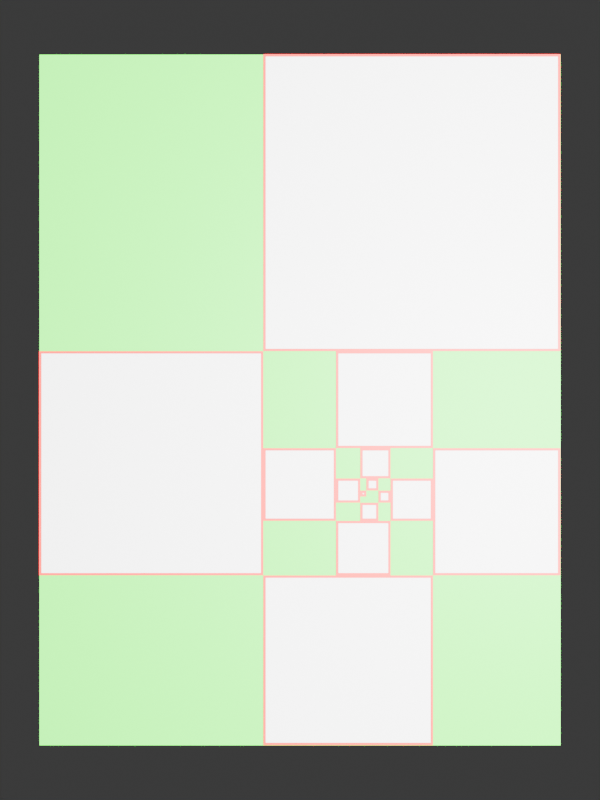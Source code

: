 # Source: radiant-rhos.blend  (saved by Blender 4.0.36; exported with 4.5.12 LTS)
import bpy
from mathutils import Matrix  # noqa: F401  (used for matrix-valued properties, if any)

bpy.ops.wm.read_factory_settings(use_empty=True)
scene = bpy.context.scene
scene.name = 'Scene'

# ---- collections
col_collection = bpy.data.collections.new('Collection'); scene.collection.children.link(col_collection)

# ---- materials (node trees are filled in below, after node groups)
mat_green = bpy.data.materials.new('green')
mat_green.use_transparent_shadow = False
mat_black = bpy.data.materials.new('black')
mat_black.use_transparent_shadow = False
mat_white = bpy.data.materials.new('white')
mat_white.use_transparent_shadow = False

# ---- material node trees
mat_green.use_nodes = True; mat_green.node_tree.nodes.clear()
_N = mat_green.node_tree.nodes; _L = mat_green.node_tree.links
n0 = _N.new('ShaderNodeBsdfPrincipled'); n0.name = 'Principled BSDF'; n0.location = (10, 300)
n0.inputs[0].default_value = (0.0, 1.0, 0.0, 1.0)
n0.inputs[3].default_value = 1.45
n1 = _N.new('ShaderNodeOutputMaterial'); n1.name = 'Material Output'; n1.location = (300, 300)
_L.new(n0.outputs[0], n1.inputs[0])
n1.is_active_output = True
mat_black.use_nodes = True; mat_black.node_tree.nodes.clear()
_N = mat_black.node_tree.nodes; _L = mat_black.node_tree.links
n0 = _N.new('ShaderNodeBsdfPrincipled'); n0.name = 'Principled BSDF'; n0.location = (10, 300)
n0.inputs[0].default_value = (1.0, 0.0, 0.0, 1.0)
n0.inputs[3].default_value = 1.45
n1 = _N.new('ShaderNodeOutputMaterial'); n1.name = 'Material Output'; n1.location = (300, 300)
_L.new(n0.outputs[0], n1.inputs[0])
n1.is_active_output = True
mat_white.use_nodes = True; mat_white.node_tree.nodes.clear()
_N = mat_white.node_tree.nodes; _L = mat_white.node_tree.links
n0 = _N.new('ShaderNodeBsdfPrincipled'); n0.name = 'Principled BSDF'; n0.location = (10, 300)
n0.inputs[0].default_value = (1.0, 1.0, 1.0, 1.0)
n0.inputs[3].default_value = 1.45
n1 = _N.new('ShaderNodeOutputMaterial'); n1.name = 'Material Output'; n1.location = (300, 300)
_L.new(n0.outputs[0], n1.inputs[0])
n1.is_active_output = True

# ---- world
world_world = bpy.data.worlds.new('World'); scene.world = world_world
world_world.use_nodes = True; world_world.node_tree.nodes.clear()
_N = world_world.node_tree.nodes; _L = world_world.node_tree.links
n0 = _N.new('ShaderNodeOutputWorld'); n0.name = 'World Output'; n0.location = (300, 300)
n1 = _N.new('ShaderNodeBackground'); n1.name = 'Background'; n1.location = (10, 300)
n1.inputs[0].default_value = (0.05088, 0.05088, 0.05088, 1.0)
_L.new(n1.outputs[0], n0.inputs[0])
n0.is_active_output = True
world_world.color = (0.05088, 0.05088, 0.05088)
world_world.use_sun_shadow = False
world_world.sun_shadow_jitter_overblur = 0.0

# ---- cameras
cam_camera = bpy.data.cameras.new('Camera')
cam_camera.clip_end = 100.0
cam_camera.ortho_scale = 7.314

# ---- lights
light_light = bpy.data.lights.new('Light', 'POINT')
light_light.transmission_factor = 0.0
light_light.use_soft_falloff = False
light_light.energy = 3000.0
light_light.shadow_soft_size = 0.5
light_light.shadow_maximum_resolution = 0.006
light_light.use_absolute_resolution = True

# ---- meshes
me_plane_001 = bpy.data.meshes.new('Plane.001')
me_plane_001.from_pydata([(-0.5, -0.5, 0.0), (0.5, -0.5, 0.0), (-0.5, 0.5, 0.0), (0.5, 0.5, 0.0)], [], [(0, 1, 3, 2)])
_uv = me_plane_001.uv_layers.new(name='UVMap')
_uv.uv.foreach_set('vector', [0.0, 0.0, 1.0, 0.0, 1.0, 1.0, 0.0, 1.0])
me_plane_001.materials.append(mat_green)
me_plane_001.update()
me_plane_002 = bpy.data.meshes.new('Plane.002')
me_plane_002.from_pydata([(-0.006, -0.006, 0.0), (0.006, -0.006, 0.0), (-0.006, 0.006, 0.0), (0.006, 0.006, 0.0)], [], [(0, 1, 3, 2)])
_uv = me_plane_002.uv_layers.new(name='UVMap')
_uv.uv.foreach_set('vector', [0.0, 0.0, 1.0, 0.0, 1.0, 1.0, 0.0, 1.0])
me_plane_002.materials.append(mat_black)
me_plane_002.update()
me_plane_003 = bpy.data.meshes.new('Plane.003')
me_plane_003.from_pydata([(-0.001, -0.001, 0.0), (0.001, -0.001, 0.0), (-0.001, 0.001, 0.0), (0.001, 0.001, 0.0)], [], [(0, 1, 3, 2)])
_uv = me_plane_003.uv_layers.new(name='UVMap')
_uv.uv.foreach_set('vector', [0.0, 0.0, 1.0, 0.0, 1.0, 1.0, 0.0, 1.0])
me_plane_003.materials.append(mat_white)
me_plane_003.update()
me_plane_004 = bpy.data.meshes.new('Plane.004')
me_plane_004.from_pydata([(-0.012, -0.012, 0.0), (0.012, -0.012, 0.0), (-0.012, 0.012, 0.0), (0.012, 0.012, 0.0)], [], [(0, 1, 3, 2)])
_uv = me_plane_004.uv_layers.new(name='UVMap')
_uv.uv.foreach_set('vector', [0.0, 0.0, 1.0, 0.0, 1.0, 1.0, 0.0, 1.0])
me_plane_004.materials.append(mat_black)
me_plane_004.update()
me_plane_005 = bpy.data.meshes.new('Plane.005')
me_plane_005.from_pydata([(-0.007, -0.007, 0.0), (0.007, -0.007, 0.0), (-0.007, 0.007, 0.0), (0.007, 0.007, 0.0)], [], [(0, 1, 3, 2)])
_uv = me_plane_005.uv_layers.new(name='UVMap')
_uv.uv.foreach_set('vector', [0.0, 0.0, 1.0, 0.0, 1.0, 1.0, 0.0, 1.0])
me_plane_005.materials.append(mat_white)
me_plane_005.update()
me_plane_006 = bpy.data.meshes.new('Plane.006')
me_plane_006.from_pydata([(-0.012, -0.012, 0.0), (0.012, -0.012, 0.0), (-0.012, 0.012, 0.0), (0.012, 0.012, 0.0)], [], [(0, 1, 3, 2)])
_uv = me_plane_006.uv_layers.new(name='UVMap')
_uv.uv.foreach_set('vector', [0.0, 0.0, 1.0, 0.0, 1.0, 1.0, 0.0, 1.0])
me_plane_006.materials.append(mat_black)
me_plane_006.update()
me_plane_007 = bpy.data.meshes.new('Plane.007')
me_plane_007.from_pydata([(-0.007, -0.007, 0.0), (0.007, -0.007, 0.0), (-0.007, 0.007, 0.0), (0.007, 0.007, 0.0)], [], [(0, 1, 3, 2)])
_uv = me_plane_007.uv_layers.new(name='UVMap')
_uv.uv.foreach_set('vector', [0.0, 0.0, 1.0, 0.0, 1.0, 1.0, 0.0, 1.0])
me_plane_007.materials.append(mat_white)
me_plane_007.update()
me_plane_008 = bpy.data.meshes.new('Plane.008')
me_plane_008.from_pydata([(-0.018, -0.018, 0.0), (0.018, -0.018, 0.0), (-0.018, 0.018, 0.0), (0.018, 0.018, 0.0)], [], [(0, 1, 3, 2)])
_uv = me_plane_008.uv_layers.new(name='UVMap')
_uv.uv.foreach_set('vector', [0.0, 0.0, 1.0, 0.0, 1.0, 1.0, 0.0, 1.0])
me_plane_008.materials.append(mat_black)
me_plane_008.update()
me_plane_009 = bpy.data.meshes.new('Plane.009')
me_plane_009.from_pydata([(-0.013, -0.013, 0.0), (0.013, -0.013, 0.0), (-0.013, 0.013, 0.0), (0.013, 0.013, 0.0)], [], [(0, 1, 3, 2)])
_uv = me_plane_009.uv_layers.new(name='UVMap')
_uv.uv.foreach_set('vector', [0.0, 0.0, 1.0, 0.0, 1.0, 1.0, 0.0, 1.0])
me_plane_009.materials.append(mat_white)
me_plane_009.update()
me_plane_010 = bpy.data.meshes.new('Plane.010')
me_plane_010.from_pydata([(-0.024, -0.024, 0.0), (0.024, -0.024, 0.0), (-0.024, 0.024, 0.0), (0.024, 0.024, 0.0)], [], [(0, 1, 3, 2)])
_uv = me_plane_010.uv_layers.new(name='UVMap')
_uv.uv.foreach_set('vector', [0.0, 0.0, 1.0, 0.0, 1.0, 1.0, 0.0, 1.0])
me_plane_010.materials.append(mat_black)
me_plane_010.update()
me_plane_011 = bpy.data.meshes.new('Plane.011')
me_plane_011.from_pydata([(-0.019, -0.019, 0.0), (0.019, -0.019, 0.0), (-0.019, 0.019, 0.0), (0.019, 0.019, 0.0)], [], [(0, 1, 3, 2)])
_uv = me_plane_011.uv_layers.new(name='UVMap')
_uv.uv.foreach_set('vector', [0.0, 0.0, 1.0, 0.0, 1.0, 1.0, 0.0, 1.0])
me_plane_011.materials.append(mat_white)
me_plane_011.update()
me_plane_012 = bpy.data.meshes.new('Plane.012')
me_plane_012.from_pydata([(-0.03, -0.03, 0.0), (0.03, -0.03, 0.0), (-0.03, 0.03, 0.0), (0.03, 0.03, 0.0)], [], [(0, 1, 3, 2)])
_uv = me_plane_012.uv_layers.new(name='UVMap')
_uv.uv.foreach_set('vector', [0.0, 0.0, 1.0, 0.0, 1.0, 1.0, 0.0, 1.0])
me_plane_012.materials.append(mat_black)
me_plane_012.update()
me_plane_013 = bpy.data.meshes.new('Plane.013')
me_plane_013.from_pydata([(-0.025, -0.025, 0.0), (0.025, -0.025, 0.0), (-0.025, 0.025, 0.0), (0.025, 0.025, 0.0)], [], [(0, 1, 3, 2)])
_uv = me_plane_013.uv_layers.new(name='UVMap')
_uv.uv.foreach_set('vector', [0.0, 0.0, 1.0, 0.0, 1.0, 1.0, 0.0, 1.0])
me_plane_013.materials.append(mat_white)
me_plane_013.update()
me_plane_014 = bpy.data.meshes.new('Plane.014')
me_plane_014.from_pydata([(-0.042, -0.042, 0.0), (0.042, -0.042, 0.0), (-0.042, 0.042, 0.0), (0.042, 0.042, 0.0)], [], [(0, 1, 3, 2)])
_uv = me_plane_014.uv_layers.new(name='UVMap')
_uv.uv.foreach_set('vector', [0.0, 0.0, 1.0, 0.0, 1.0, 1.0, 0.0, 1.0])
me_plane_014.materials.append(mat_black)
me_plane_014.update()
me_plane_015 = bpy.data.meshes.new('Plane.015')
me_plane_015.from_pydata([(-0.037, -0.037, 0.0), (0.037, -0.037, 0.0), (-0.037, 0.037, 0.0), (0.037, 0.037, 0.0)], [], [(0, 1, 3, 2)])
_uv = me_plane_015.uv_layers.new(name='UVMap')
_uv.uv.foreach_set('vector', [0.0, 0.0, 1.0, 0.0, 1.0, 1.0, 0.0, 1.0])
me_plane_015.materials.append(mat_white)
me_plane_015.update()
me_plane_016 = bpy.data.meshes.new('Plane.016')
me_plane_016.from_pydata([(-0.054, -0.054, 0.0), (0.054, -0.054, 0.0), (-0.054, 0.054, 0.0), (0.054, 0.054, 0.0)], [], [(0, 1, 3, 2)])
_uv = me_plane_016.uv_layers.new(name='UVMap')
_uv.uv.foreach_set('vector', [0.0, 0.0, 1.0, 0.0, 1.0, 1.0, 0.0, 1.0])
me_plane_016.materials.append(mat_black)
me_plane_016.update()
me_plane_017 = bpy.data.meshes.new('Plane.017')
me_plane_017.from_pydata([(-0.049, -0.049, 0.0), (0.049, -0.049, 0.0), (-0.049, 0.049, 0.0), (0.049, 0.049, 0.0)], [], [(0, 1, 3, 2)])
_uv = me_plane_017.uv_layers.new(name='UVMap')
_uv.uv.foreach_set('vector', [0.0, 0.0, 1.0, 0.0, 1.0, 1.0, 0.0, 1.0])
me_plane_017.materials.append(mat_white)
me_plane_017.update()
me_plane_018 = bpy.data.meshes.new('Plane.018')
me_plane_018.from_pydata([(-0.072, -0.072, 0.0), (0.072, -0.072, 0.0), (-0.072, 0.072, 0.0), (0.072, 0.072, 0.0)], [], [(0, 1, 3, 2)])
_uv = me_plane_018.uv_layers.new(name='UVMap')
_uv.uv.foreach_set('vector', [0.0, 0.0, 1.0, 0.0, 1.0, 1.0, 0.0, 1.0])
me_plane_018.materials.append(mat_black)
me_plane_018.update()
me_plane_019 = bpy.data.meshes.new('Plane.019')
me_plane_019.from_pydata([(-0.067, -0.067, 0.0), (0.067, -0.067, 0.0), (-0.067, 0.067, 0.0), (0.067, 0.067, 0.0)], [], [(0, 1, 3, 2)])
_uv = me_plane_019.uv_layers.new(name='UVMap')
_uv.uv.foreach_set('vector', [0.0, 0.0, 1.0, 0.0, 1.0, 1.0, 0.0, 1.0])
me_plane_019.materials.append(mat_white)
me_plane_019.update()
me_plane_020 = bpy.data.meshes.new('Plane.020')
me_plane_020.from_pydata([(-0.096, -0.096, 0.0), (0.096, -0.096, 0.0), (-0.096, 0.096, 0.0), (0.096, 0.096, 0.0)], [], [(0, 1, 3, 2)])
_uv = me_plane_020.uv_layers.new(name='UVMap')
_uv.uv.foreach_set('vector', [0.0, 0.0, 1.0, 0.0, 1.0, 1.0, 0.0, 1.0])
me_plane_020.materials.append(mat_black)
me_plane_020.update()
me_plane_021 = bpy.data.meshes.new('Plane.021')
me_plane_021.from_pydata([(-0.091, -0.091, 0.0), (0.091, -0.091, 0.0), (-0.091, 0.091, 0.0), (0.091, 0.091, 0.0)], [], [(0, 1, 3, 2)])
_uv = me_plane_021.uv_layers.new(name='UVMap')
_uv.uv.foreach_set('vector', [0.0, 0.0, 1.0, 0.0, 1.0, 1.0, 0.0, 1.0])
me_plane_021.materials.append(mat_white)
me_plane_021.update()
me_plane_022 = bpy.data.meshes.new('Plane.022')
me_plane_022.from_pydata([(-0.126, -0.126, 0.0), (0.126, -0.126, 0.0), (-0.126, 0.126, 0.0), (0.126, 0.126, 0.0)], [], [(0, 1, 3, 2)])
_uv = me_plane_022.uv_layers.new(name='UVMap')
_uv.uv.foreach_set('vector', [0.0, 0.0, 1.0, 0.0, 1.0, 1.0, 0.0, 1.0])
me_plane_022.materials.append(mat_black)
me_plane_022.update()
me_plane_023 = bpy.data.meshes.new('Plane.023')
me_plane_023.from_pydata([(-0.121, -0.121, 0.0), (0.121, -0.121, 0.0), (-0.121, 0.121, 0.0), (0.121, 0.121, 0.0)], [], [(0, 1, 3, 2)])
_uv = me_plane_023.uv_layers.new(name='UVMap')
_uv.uv.foreach_set('vector', [0.0, 0.0, 1.0, 0.0, 1.0, 1.0, 0.0, 1.0])
me_plane_023.materials.append(mat_white)
me_plane_023.update()
me_plane_024 = bpy.data.meshes.new('Plane.024')
me_plane_024.from_pydata([(-0.168, -0.168, 0.0), (0.168, -0.168, 0.0), (-0.168, 0.168, 0.0), (0.168, 0.168, 0.0)], [], [(0, 1, 3, 2)])
_uv = me_plane_024.uv_layers.new(name='UVMap')
_uv.uv.foreach_set('vector', [0.0, 0.0, 1.0, 0.0, 1.0, 1.0, 0.0, 1.0])
me_plane_024.materials.append(mat_black)
me_plane_024.update()
me_plane_025 = bpy.data.meshes.new('Plane.025')
me_plane_025.from_pydata([(-0.163, -0.163, 0.0), (0.163, -0.163, 0.0), (-0.163, 0.163, 0.0), (0.163, 0.163, 0.0)], [], [(0, 1, 3, 2)])
_uv = me_plane_025.uv_layers.new(name='UVMap')
_uv.uv.foreach_set('vector', [0.0, 0.0, 1.0, 0.0, 1.0, 1.0, 0.0, 1.0])
me_plane_025.materials.append(mat_white)
me_plane_025.update()
me_plane_026 = bpy.data.meshes.new('Plane.026')
me_plane_026.from_pydata([(-0.222, -0.222, 0.0), (0.222, -0.222, 0.0), (-0.222, 0.222, 0.0), (0.222, 0.222, 0.0)], [], [(0, 1, 3, 2)])
_uv = me_plane_026.uv_layers.new(name='UVMap')
_uv.uv.foreach_set('vector', [0.0, 0.0, 1.0, 0.0, 1.0, 1.0, 0.0, 1.0])
me_plane_026.materials.append(mat_black)
me_plane_026.update()
me_plane_027 = bpy.data.meshes.new('Plane.027')
me_plane_027.from_pydata([(-0.217, -0.217, 0.0), (0.217, -0.217, 0.0), (-0.217, 0.217, 0.0), (0.217, 0.217, 0.0)], [], [(0, 1, 3, 2)])
_uv = me_plane_027.uv_layers.new(name='UVMap')
_uv.uv.foreach_set('vector', [0.0, 0.0, 1.0, 0.0, 1.0, 1.0, 0.0, 1.0])
me_plane_027.materials.append(mat_white)
me_plane_027.update()
me_plane_028 = bpy.data.meshes.new('Plane.028')
me_plane_028.from_pydata([(-0.294, -0.294, 0.0), (0.294, -0.294, 0.0), (-0.294, 0.294, 0.0), (0.294, 0.294, 0.0)], [], [(0, 1, 3, 2)])
_uv = me_plane_028.uv_layers.new(name='UVMap')
_uv.uv.foreach_set('vector', [0.0, 0.0, 1.0, 0.0, 1.0, 1.0, 0.0, 1.0])
me_plane_028.materials.append(mat_black)
me_plane_028.update()
me_plane_029 = bpy.data.meshes.new('Plane.029')
me_plane_029.from_pydata([(-0.289, -0.289, 0.0), (0.289, -0.289, 0.0), (-0.289, 0.289, 0.0), (0.289, 0.289, 0.0)], [], [(0, 1, 3, 2)])
_uv = me_plane_029.uv_layers.new(name='UVMap')
_uv.uv.foreach_set('vector', [0.0, 0.0, 1.0, 0.0, 1.0, 1.0, 0.0, 1.0])
me_plane_029.materials.append(mat_white)
me_plane_029.update()

# ---- objects
ob_light = bpy.data.objects.new('Light', light_light)
ob_camera = bpy.data.objects.new('Camera', cam_camera)
ob_background = bpy.data.objects.new('background', me_plane_001)
ob_square_0 = bpy.data.objects.new('square-0', me_plane_002)
ob_square_0_mask = bpy.data.objects.new('square-0-mask', me_plane_003)
ob_square_1 = bpy.data.objects.new('square-1', me_plane_004)
ob_square_1_mask = bpy.data.objects.new('square-1-mask', me_plane_005)
ob_square_2 = bpy.data.objects.new('square-2', me_plane_006)
ob_square_2_mask = bpy.data.objects.new('square-2-mask', me_plane_007)
ob_square_3 = bpy.data.objects.new('square-3', me_plane_008)
ob_square_3_mask = bpy.data.objects.new('square-3-mask', me_plane_009)
ob_square_4 = bpy.data.objects.new('square-4', me_plane_010)
ob_square_4_mask = bpy.data.objects.new('square-4-mask', me_plane_011)
ob_square_5 = bpy.data.objects.new('square-5', me_plane_012)
ob_square_5_mask = bpy.data.objects.new('square-5-mask', me_plane_013)
ob_square_6 = bpy.data.objects.new('square-6', me_plane_014)
ob_square_6_mask = bpy.data.objects.new('square-6-mask', me_plane_015)
ob_square_7 = bpy.data.objects.new('square-7', me_plane_016)
ob_square_7_mask = bpy.data.objects.new('square-7-mask', me_plane_017)
ob_square_8 = bpy.data.objects.new('square-8', me_plane_018)
ob_square_8_mask = bpy.data.objects.new('square-8-mask', me_plane_019)
ob_square_9 = bpy.data.objects.new('square-9', me_plane_020)
ob_square_9_mask = bpy.data.objects.new('square-9-mask', me_plane_021)
ob_square_10 = bpy.data.objects.new('square-10', me_plane_022)
ob_square_10_mask = bpy.data.objects.new('square-10-mask', me_plane_023)
ob_square_11 = bpy.data.objects.new('square-11', me_plane_024)
ob_square_11_mask = bpy.data.objects.new('square-11-mask', me_plane_025)
ob_square_12 = bpy.data.objects.new('square-12', me_plane_026)
ob_square_12_mask = bpy.data.objects.new('square-12-mask', me_plane_027)
ob_square_13 = bpy.data.objects.new('square-13', me_plane_028)
ob_square_13_mask = bpy.data.objects.new('square-13-mask', me_plane_029)

# ---- transforms, parenting, visibility, modifiers, constraints
ob_light.location = (1.0, 0.0, 3.0)
ob_light.lock_rotations_4d = False
ob_light.empty_display_type = 'ARROWS'
ob_light.color = (0.0, 0.0, 0.0, 0.0)
ob_light.lineart.crease_threshold = 0.0
ob_camera.location = (0.0, 0.0, 2.2)
ob_camera.lock_rotations_4d = False
ob_camera.empty_display_type = 'ARROWS'
ob_camera.color = (0.0, 0.0, 0.0, 0.0)
ob_camera.display_type = 'WIRE'
ob_camera.lineart.crease_threshold = 0.0
ob_background.location = (0.0, 0.0, -0.001)
ob_background.scale = (1.032, 1.368, 1.0)
ob_square_0.location = (0.1254, -0.1853, 0.0001)
ob_square_0_mask.location = (0.1254, -0.1853, 0.0002)
ob_square_1.location = (0.1434, -0.1673, 0.0001)
ob_square_1_mask.location = (0.1434, -0.1673, 0.0002)
ob_square_2.location = (0.1674, -0.1913, 0.0001)
ob_square_2_mask.location = (0.1674, -0.1913, 0.0002)
ob_square_3.location = (0.1374, -0.2213, 0.0001)
ob_square_3_mask.location = (0.1374, -0.2213, 0.0002)
ob_square_4.location = (0.0954, -0.1793, 0.0001)
ob_square_4_mask.location = (0.0954, -0.1793, 0.0002)
ob_square_5.location = (0.1494, -0.1253, 0.0001)
ob_square_5_mask.location = (0.1494, -0.1253, 0.0002)
ob_square_6.location = (0.2214, -0.1973, 0.0001)
ob_square_6_mask.location = (0.2214, -0.1973, 0.0002)
ob_square_7.location = (0.1254, -0.2933, 0.0001)
ob_square_7_mask.location = (0.1254, -0.2933, 0.0002)
ob_square_8.location = (-0.0006, -0.1673, 0.0001)
ob_square_8_mask.location = (-0.0006, -0.1673, 0.0002)
ob_square_9.location = (0.1674, 0.0007, 0.0001)
ob_square_9_mask.location = (0.1674, 0.0007, 0.0002)
ob_square_10.location = (0.3894, -0.2213, 0.0001)
ob_square_10_mask.location = (0.3894, -0.2213, 0.0002)
ob_square_11.location = (0.0954, -0.5153, 0.0001)
ob_square_11_mask.location = (0.0954, -0.5153, 0.0002)
ob_square_12.location = (-0.2946, -0.1253, 0.0001)
ob_square_12_mask.location = (-0.2946, -0.1253, 0.0002)
ob_square_13.location = (0.2214, 0.3907, 0.0001)
ob_square_13_mask.location = (0.2214, 0.3907, 0.0002)

# ---- collection membership
col_collection.objects.link(ob_light)
col_collection.objects.link(ob_camera)
col_collection.objects.link(ob_background)
col_collection.objects.link(ob_square_0)
col_collection.objects.link(ob_square_0_mask)
col_collection.objects.link(ob_square_1)
col_collection.objects.link(ob_square_1_mask)
col_collection.objects.link(ob_square_2)
col_collection.objects.link(ob_square_2_mask)
col_collection.objects.link(ob_square_3)
col_collection.objects.link(ob_square_3_mask)
col_collection.objects.link(ob_square_4)
col_collection.objects.link(ob_square_4_mask)
col_collection.objects.link(ob_square_5)
col_collection.objects.link(ob_square_5_mask)
col_collection.objects.link(ob_square_6)
col_collection.objects.link(ob_square_6_mask)
col_collection.objects.link(ob_square_7)
col_collection.objects.link(ob_square_7_mask)
col_collection.objects.link(ob_square_8)
col_collection.objects.link(ob_square_8_mask)
col_collection.objects.link(ob_square_9)
col_collection.objects.link(ob_square_9_mask)
col_collection.objects.link(ob_square_10)
col_collection.objects.link(ob_square_10_mask)
col_collection.objects.link(ob_square_11)
col_collection.objects.link(ob_square_11_mask)
col_collection.objects.link(ob_square_12)
col_collection.objects.link(ob_square_12_mask)
col_collection.objects.link(ob_square_13)
col_collection.objects.link(ob_square_13_mask)

# ---- scene / render settings (as saved in the file)
scene.camera = ob_camera
scene.frame_start = 1; scene.frame_end = 250; scene.frame_set(0)
scene.render.engine = 'BLENDER_EEVEE_NEXT'
scene.render.resolution_x = 4500
scene.render.resolution_y = 6000
scene.render.use_border = True
scene.cycles.sampling_pattern = 'TABULATED_SOBOL'
bpy.context.view_layer.update()
